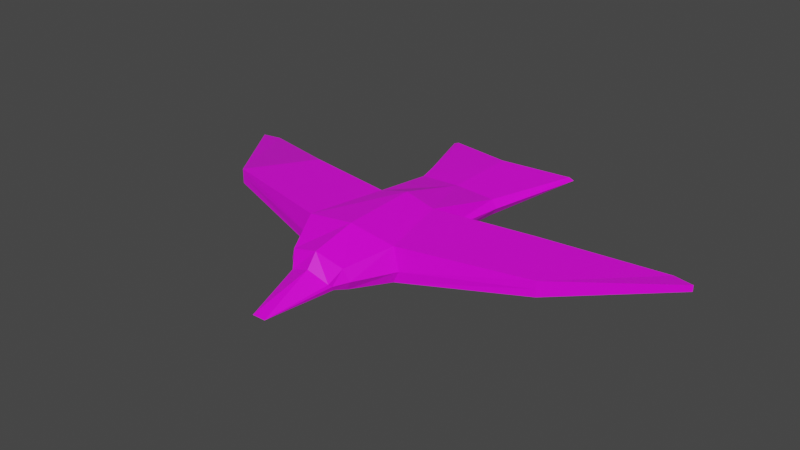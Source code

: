 # Source: Seagull.blend  (saved by Blender 2.91.10; exported with 4.5.12 LTS)
import bpy
from mathutils import Matrix  # noqa: F401  (used for matrix-valued properties, if any)

bpy.ops.wm.read_factory_settings(use_empty=True)
scene = bpy.context.scene
scene.name = 'Scene'

# ---- collections
col_collection = bpy.data.collections.new('Collection'); scene.collection.children.link(col_collection)

# ---- images (referenced by path relative to the original .blend; pixels are not part of the script)
import os
ASSET_DIR = os.environ.get("B2B_ASSET_DIR", "")  # directory of the original .blend (textures are referenced by path, not embedded)
HERE = os.path.dirname(os.path.abspath(__file__))  # packed textures are extracted next to this script under _unpacked/

def load_image(name, relpath, width, height, colorspace="sRGB"):
    """Load a texture the original file referenced (path relative to the .blend, or extracted next to this script)."""
    p = next((c for c in (os.path.join(HERE, relpath), os.path.join(ASSET_DIR, relpath)) if relpath and os.path.exists(c)), "")
    if p:
        img = bpy.data.images.load(p, check_existing=True)
        img.name = name
    else:  # same state as the original file: an image datablock whose file is absent (Cycles renders it pink)
        img = bpy.data.images.new(name, width, height)
        img.source = "FILE"
        img.filepath = "//" + (relpath or name)
    img.colorspace_settings.name = colorspace
    return img
img_colorpalette_png = load_image('ColorPalette.png', 'ColorPalette.png', 1024, 1024, 'sRGB')

# ---- materials (node trees are filled in below, after node groups)
mat_material = bpy.data.materials.new('Material')
mat_material.alpha_threshold = 0.0
mat_material.use_transparent_shadow = False
mat_material.line_color = (0.0, 0.0, 0.0, 1.0)

# ---- material node trees
mat_material.use_nodes = True; mat_material.node_tree.nodes.clear()
_N = mat_material.node_tree.nodes; _L = mat_material.node_tree.links
n0 = _N.new('ShaderNodeOutputMaterial'); n0.name = 'Material Output'; n0.location = (300, 300)
n1 = _N.new('ShaderNodeBsdfPrincipled'); n1.name = 'Principled BSDF'; n1.location = (10, 300)
n1.distribution = 'GGX'
n1.subsurface_method = 'RANDOM_WALK_SKIN'
n1.inputs[2].default_value = 0.4
n1.inputs[3].default_value = 1.45
n1.inputs[27].default_value = (0.0, 0.0, 0.0, 1.0)
n1.inputs[28].default_value = 1.0
n2 = _N.new('ShaderNodeTexImage'); n2.name = 'Image Texture'; n2.location = (-399, 191)
n2.image = img_colorpalette_png
_L.new(n1.outputs[0], n0.inputs[0])
_L.new(n2.outputs[0], n1.inputs[0])
n0.is_active_output = True

# ---- world
world_world = bpy.data.worlds.new('World'); scene.world = world_world
world_world.use_nodes = True; world_world.node_tree.nodes.clear()
_N = world_world.node_tree.nodes; _L = world_world.node_tree.links
n0 = _N.new('ShaderNodeOutputWorld'); n0.name = 'World Output'; n0.location = (300, 300)
n1 = _N.new('ShaderNodeBackground'); n1.name = 'Background'; n1.location = (10, 300)
n1.inputs[0].default_value = (0.05088, 0.05088, 0.05088, 1.0)
_L.new(n1.outputs[0], n0.inputs[0])
n0.is_active_output = True
world_world.color = (0.05088, 0.05088, 0.05088)
world_world.use_sun_shadow = False
world_world.sun_shadow_jitter_overblur = 0.0

# ---- meshes
me_cube = bpy.data.meshes.new('Cube')
me_cube.from_pydata([(-0.1362, -0.842, -0.009833), (-0.1362, -0.7997, -0.06118), (-0.4494, 1.109, 0.04049), (-0.4494, 1.109, 0.01361), (2.787e-07, -0.861, 0.04528), (2.579e-07, -0.7888, -0.09294), (-3.258e-07, 1.0, 0.06943), (-3.258e-07, 1.0, -0.01532), (-0.1453, -0.8208, -0.02836), (-3.258e-07, 1.0, 0.02705), (-0.4844, 1.109, 0.02705), (0.0, 0.0, -0.1901), (-0.1996, -6.502e-08, 0.1553), (0.0, 0.0, 0.2067), (-0.1996, -6.502e-08, -0.08278), (-0.2342, -7.633e-08, 0.0), (-1.629e-07, 0.5, -0.09357), (-0.2713, 0.5, 0.05319), (-0.3056, 0.5, 0.0), (-1.629e-07, 0.5, 0.06708), (-0.2713, 0.5, -0.05319), (1.629e-07, -0.5, 0.1938), (-0.3158, -0.5, -0.07868), (1.629e-07, -0.5, -0.1771), (-0.3158, -0.5, 0.1512), (-0.3507, -0.5, 0.0), (-0.8446, 0.1265, 0.1361), (-0.8446, 0.1265, 0.03173), (-0.8446, 0.1265, 0.08392), (-1.119, -0.2915, 0.03431), (-1.119, -0.2915, 0.1335), (-1.119, -0.2915, 0.08392), (-1.544, 0.4508, -0.004343), (-1.544, 0.4508, -0.04857), (-1.544, 0.4508, -0.02646), (-1.675, 0.4269, -0.04747), (-1.675, 0.4269, -0.005439), (-1.675, 0.4269, -0.02646), (-0.04432, -1.241, -0.08271), (4.044e-07, -1.241, -0.08271), (2.577e-07, -0.7908, 0.1317), (-0.1852, -0.7415, -0.06458), (2.387e-07, -0.7327, -0.1093), (-0.1852, -0.7755, 0.07903), (-0.2201, -0.7585, 0.0001807), (0.1362, -0.842, -0.009833), (0.1362, -0.7997, -0.06118), (0.4494, 1.109, 0.04049), (0.4494, 1.109, 0.01361), (0.1453, -0.8208, -0.02836), (0.4844, 1.109, 0.02705), (0.1996, 6.502e-08, 0.1553), (0.1996, 6.502e-08, -0.08278), (0.2342, 7.633e-08, 0.0), (0.2713, 0.5, 0.05319), (0.3056, 0.5, 0.0), (0.2713, 0.5, -0.05319), (0.3158, -0.5, -0.07868), (0.3158, -0.5, 0.1512), (0.3507, -0.5, 0.0), (0.8446, 0.1265, 0.1361), (0.8446, 0.1265, 0.03173), (0.8446, 0.1265, 0.08392), (1.119, -0.2915, 0.03431), (1.119, -0.2915, 0.1335), (1.119, -0.2915, 0.08392), (1.544, 0.4508, -0.004343), (1.544, 0.4508, -0.04857), (1.544, 0.4508, -0.02646), (1.675, 0.4269, -0.04747), (1.675, 0.4269, -0.005439), (1.675, 0.4269, -0.02646), (0.04432, -1.241, -0.08271), (0.1852, -0.7415, -0.06458), (0.1852, -0.7755, 0.07903), (0.2201, -0.7585, 0.0001807)], [], [(17, 19, 6, 2), (10, 2, 6, 9), (16, 20, 3, 7), (18, 17, 2, 10), (20, 18, 10, 3), (3, 10, 9, 7), (14, 22, 29, 27), (15, 14, 27, 28), (23, 22, 14, 11), (24, 21, 13, 12), (14, 15, 18, 20), (15, 12, 17, 18), (11, 14, 20, 16), (12, 13, 19, 17), (43, 40, 21, 24), (42, 41, 22, 23), (44, 43, 24, 25), (41, 44, 25, 22), (28, 27, 33, 34), (27, 29, 35, 33), (24, 12, 26, 30), (25, 24, 30, 31), (12, 15, 28, 26), (22, 25, 31, 29), (35, 37, 34, 33), (37, 36, 32, 34), (30, 26, 32, 36), (31, 30, 36, 37), (26, 28, 34, 32), (29, 31, 37, 35), (8, 1, 38, 0), (1, 5, 39, 38), (4, 0, 38, 39), (1, 8, 44, 41), (8, 0, 43, 44), (5, 1, 41, 42), (0, 4, 40, 43), (54, 47, 6, 19), (50, 9, 6, 47), (16, 7, 48, 56), (55, 50, 47, 54), (56, 48, 50, 55), (48, 7, 9, 50), (52, 61, 63, 57), (53, 62, 61, 52), (23, 11, 52, 57), (58, 51, 13, 21), (52, 56, 55, 53), (53, 55, 54, 51), (11, 16, 56, 52), (51, 54, 19, 13), (74, 58, 21, 40), (42, 23, 57, 73), (75, 59, 58, 74), (73, 57, 59, 75), (62, 68, 67, 61), (61, 67, 69, 63), (58, 64, 60, 51), (59, 65, 64, 58), (51, 60, 62, 53), (57, 63, 65, 59), (69, 67, 68, 71), (71, 68, 66, 70), (64, 70, 66, 60), (65, 71, 70, 64), (60, 66, 68, 62), (63, 69, 71, 65), (49, 45, 72, 46), (46, 72, 39, 5), (4, 39, 72, 45), (46, 73, 75, 49), (49, 75, 74, 45), (5, 42, 73, 46), (45, 74, 40, 4)])
_uv = me_cube.uv_layers.new(name='UVMap')
_uv.uv.foreach_set('vector', [0.6878, 0.5655, 0.6878, 0.5655, 0.6878, 0.5655, 0.6878, 0.5655, 0.6878, 0.5655, 0.6878, 0.5655, 0.6878, 0.5655, 0.6878, 0.5655, 0.6878, 0.5655, 0.6878, 0.5655, 0.6878, 0.5655, 0.6878, 0.5655, 0.6878, 0.5655, 0.6878, 0.5655, 0.6878, 0.5655, 0.6878, 0.5655, 0.6878, 0.5655, 0.6878, 0.5655, 0.6878, 0.5655, 0.6878, 0.5655, 0.6878, 0.5655, 0.6878, 0.5655, 0.6878, 0.5655, 0.6878, 0.5655, 0.6878, 0.5655, 0.6878, 0.5655, 0.6878, 0.5655, 0.6878, 0.5655, 0.6878, 0.5655, 0.6878, 0.5655, 0.6878, 0.5655, 0.6878, 0.5655, 0.93, 0.5591, 0.93, 0.5591, 0.93, 0.5591, 0.93, 0.5591, 0.93, 0.5591, 0.93, 0.5591, 0.93, 0.5591, 0.93, 0.5591, 0.6878, 0.5655, 0.6878, 0.5655, 0.6878, 0.5655, 0.6878, 0.5655, 0.6878, 0.5655, 0.6878, 0.5655, 0.6878, 0.5655, 0.6878, 0.5655, 0.6878, 0.5655, 0.6878, 0.5655, 0.6878, 0.5655, 0.6878, 0.5655, 0.6878, 0.5655, 0.6878, 0.5655, 0.6878, 0.5655, 0.6878, 0.5655, 0.93, 0.5591, 0.93, 0.5591, 0.93, 0.5591, 0.93, 0.5591, 0.93, 0.5591, 0.93, 0.5591, 0.93, 0.5591, 0.93, 0.5591, 0.93, 0.5591, 0.93, 0.5591, 0.93, 0.5591, 0.93, 0.5591, 0.93, 0.5591, 0.93, 0.5591, 0.93, 0.5591, 0.93, 0.5591, 0.6878, 0.5655, 0.6878, 0.5655, 0.6878, 0.5655, 0.6878, 0.5655, 0.6878, 0.5655, 0.6878, 0.5655, 0.6878, 0.5655, 0.6878, 0.5655, 0.6878, 0.5655, 0.6878, 0.5655, 0.6878, 0.5655, 0.6878, 0.5655, 0.6878, 0.5655, 0.6878, 0.5655, 0.6878, 0.5655, 0.6878, 0.5655, 0.6878, 0.5655, 0.6878, 0.5655, 0.6878, 0.5655, 0.6878, 0.5655, 0.6878, 0.5655, 0.6878, 0.5655, 0.6878, 0.5655, 0.6878, 0.5655, 0.6878, 0.5655, 0.6878, 0.5655, 0.6878, 0.5655, 0.6878, 0.5655, 0.6878, 0.5655, 0.6878, 0.5655, 0.6878, 0.5655, 0.6878, 0.5655, 0.6878, 0.5655, 0.6878, 0.5655, 0.6878, 0.5655, 0.6878, 0.5655, 0.6878, 0.5655, 0.6878, 0.5655, 0.6878, 0.5655, 0.6878, 0.5655, 0.6878, 0.5655, 0.6878, 0.5655, 0.6878, 0.5655, 0.6878, 0.5655, 0.6878, 0.5655, 0.6878, 0.5655, 0.6878, 0.5655, 0.6878, 0.5655, 0.4395, 0.08, 0.4395, 0.08, 0.4395, 0.08, 0.4395, 0.08, 0.4376, 0.3027, 0.4376, 0.3027, 0.4376, 0.3027, 0.4376, 0.3027, 0.4376, 0.3027, 0.4376, 0.3027, 0.4376, 0.3027, 0.4376, 0.3027, 0.93, 0.5591, 0.93, 0.5591, 0.93, 0.5591, 0.93, 0.5591, 0.93, 0.5591, 0.93, 0.5591, 0.93, 0.5591, 0.93, 0.5591, 0.93, 0.5591, 0.93, 0.5591, 0.93, 0.5591, 0.93, 0.5591, 0.93, 0.5591, 0.93, 0.5591, 0.93, 0.5591, 0.93, 0.5591, 0.6878, 0.5655, 0.6878, 0.5655, 0.6878, 0.5655, 0.6878, 0.5655, 0.6878, 0.5655, 0.6878, 0.5655, 0.6878, 0.5655, 0.6878, 0.5655, 0.6878, 0.5655, 0.6878, 0.5655, 0.6878, 0.5655, 0.6878, 0.5655, 0.6878, 0.5655, 0.6878, 0.5655, 0.6878, 0.5655, 0.6878, 0.5655, 0.6878, 0.5655, 0.6878, 0.5655, 0.6878, 0.5655, 0.6878, 0.5655, 0.6878, 0.5655, 0.6878, 0.5655, 0.6878, 0.5655, 0.6878, 0.5655, 0.6878, 0.5655, 0.6878, 0.5655, 0.6878, 0.5655, 0.6878, 0.5655, 0.6878, 0.5655, 0.6878, 0.5655, 0.6878, 0.5655, 0.6878, 0.5655, 0.93, 0.5591, 0.93, 0.5591, 0.93, 0.5591, 0.93, 0.5591, 0.93, 0.5591, 0.93, 0.5591, 0.93, 0.5591, 0.93, 0.5591, 0.6878, 0.5655, 0.6878, 0.5655, 0.6878, 0.5655, 0.6878, 0.5655, 0.6878, 0.5655, 0.6878, 0.5655, 0.6878, 0.5655, 0.6878, 0.5655, 0.6878, 0.5655, 0.6878, 0.5655, 0.6878, 0.5655, 0.6878, 0.5655, 0.6878, 0.5655, 0.6878, 0.5655, 0.6878, 0.5655, 0.6878, 0.5655, 0.93, 0.5591, 0.93, 0.5591, 0.93, 0.5591, 0.93, 0.5591, 0.93, 0.5591, 0.93, 0.5591, 0.93, 0.5591, 0.93, 0.5591, 0.93, 0.5591, 0.93, 0.5591, 0.93, 0.5591, 0.93, 0.5591, 0.93, 0.5591, 0.93, 0.5591, 0.93, 0.5591, 0.93, 0.5591, 0.6878, 0.5655, 0.6878, 0.5655, 0.6878, 0.5655, 0.6878, 0.5655, 0.6878, 0.5655, 0.6878, 0.5655, 0.6878, 0.5655, 0.6878, 0.5655, 0.6878, 0.5655, 0.6878, 0.5655, 0.6878, 0.5655, 0.6878, 0.5655, 0.6878, 0.5655, 0.6878, 0.5655, 0.6878, 0.5655, 0.6878, 0.5655, 0.6878, 0.5655, 0.6878, 0.5655, 0.6878, 0.5655, 0.6878, 0.5655, 0.6878, 0.5655, 0.6878, 0.5655, 0.6878, 0.5655, 0.6878, 0.5655, 0.6878, 0.5655, 0.6878, 0.5655, 0.6878, 0.5655, 0.6878, 0.5655, 0.6878, 0.5655, 0.6878, 0.5655, 0.6878, 0.5655, 0.6878, 0.5655, 0.6878, 0.5655, 0.6878, 0.5655, 0.6878, 0.5655, 0.6878, 0.5655, 0.6878, 0.5655, 0.6878, 0.5655, 0.6878, 0.5655, 0.6878, 0.5655, 0.6878, 0.5655, 0.6878, 0.5655, 0.6878, 0.5655, 0.6878, 0.5655, 0.6878, 0.5655, 0.6878, 0.5655, 0.6878, 0.5655, 0.6878, 0.5655, 0.4376, 0.3027, 0.4376, 0.3027, 0.4376, 0.3027, 0.4376, 0.3027, 0.4376, 0.3027, 0.4376, 0.3027, 0.4376, 0.3027, 0.4376, 0.3027, 0.4376, 0.3027, 0.4376, 0.3027, 0.4376, 0.3027, 0.4376, 0.3027, 0.93, 0.5591, 0.93, 0.5591, 0.93, 0.5591, 0.93, 0.5591, 0.93, 0.5591, 0.93, 0.5591, 0.93, 0.5591, 0.93, 0.5591, 0.93, 0.5591, 0.93, 0.5591, 0.93, 0.5591, 0.93, 0.5591, 0.93, 0.5591, 0.93, 0.5591, 0.93, 0.5591, 0.93, 0.5591])
me_cube.materials.append(mat_material)
me_cube.use_remesh_preserve_volume = False
me_cube.use_remesh_preserve_attributes = False
me_cube.use_mirror_vertex_groups = False
me_cube.update()
arm_armature_001 = bpy.data.armatures.new('Armature.001')  # bones are not reproduced

# ---- objects
ob_bird = bpy.data.objects.new('Bird', me_cube)
ob_armature_bird = bpy.data.objects.new('Armature Bird', arm_armature_001)

# ---- transforms, parenting, visibility, modifiers, constraints
ob_bird.parent = ob_armature_bird
ob_bird.matrix_parent_inverse = Matrix(((1.0, -0.0, -0.0, -0.0), (-0.0, 1.0, 0.0, 0.233), (-0.0, -0.0, 1.0, -0.0), (-0.0, 0.0, -0.0, 1.0)))
ob_bird.location = (0.0, 0.0, 0.0)
ob_bird.lock_rotations_4d = False
ob_bird.empty_display_type = 'ARROWS'
ob_bird.lineart.crease_threshold = 0.0
_vg = ob_bird.vertex_groups.new(name='Shoulder.L')
for _i, _w in zip([0, 1, 2, 3, 4, 5, 6, 7, 8, 9, 10, 11, 12, 13, 14, 15, 16, 17, 18, 19, 20, 21, 22, 23, 24, 25, 38, 39, 40, 41, 42, 43, 44, 45, 46, 47, 48, 49, 50, 51, 52, 53, 54, 55, 56, 57, 58, 59, 72, 73, 74, 75], [0.4441, 0.4383, 0.425, 0.4222, 0.4277, 0.4313, 0.4489, 0.4481, 0.4428, 0.4484, 0.4222, 0.4822, 0.1151, 0.4844, 0.1175, 0.08692, 0.4642, 0.4427, 0.4384, 0.4613, 0.4411, 0.4444, 0.04279, 0.4451, 0.05129, 0.0207, 0.4046, 0.4047, 0.4324, 0.3948, 0.4373, 0.4291, 0.4046, 0.3942, 0.3983, 0.4068, 0.406, 0.3941, 0.404, 0.8057, 0.7993, 0.823, 0.4624, 0.4612, 0.4639, 0.5021, 0.498, 0.4854, 0.4031, 0.3994, 0.3821, 0.3857]): _vg.add([_i], _w, 'REPLACE')
_vg = ob_bird.vertex_groups.new(name='Wing.L')
for _i, _w in zip([0, 1, 2, 3, 4, 5, 6, 7, 8, 9, 10, 16, 17, 18, 19, 20, 21, 23, 38, 39, 40, 41, 42, 43, 44, 45, 46, 47, 48, 49, 50, 51, 52, 53, 54, 55, 56, 57, 58, 59, 60, 61, 62, 63, 64, 65, 66, 67, 68, 69, 70, 71, 72, 73, 74, 75], [0.0579, 0.05497, 0.04442, 0.04444, 0.07228, 0.06875, 0.05106, 0.05192, 0.0556, 0.05165, 0.04401, 0.0216, 0.04171, 0.05013, 0.02743, 0.04051, 0.05561, 0.05489, 0.09755, 0.0953, 0.06759, 0.03329, 0.06275, 0.0362, 0.02802, 0.1038, 0.1083, 0.1209, 0.1246, 0.1075, 0.1268, 0.0741, 0.07722, 0.08534, 0.048, 0.05027, 0.0494, 0.4467, 0.445, 0.4756, 0.9851, 0.9853, 0.9863, 0.9809, 0.9782, 0.9793, 0.9996, 0.9994, 0.9996, 1.0, 1.0, 1.0, 0.09479, 0.1642, 0.1457, 0.1707]): _vg.add([_i], _w, 'REPLACE')
_vg = ob_bird.vertex_groups.new(name='Shoulder.R')
for _i, _w in zip([0, 1, 2, 3, 4, 5, 6, 7, 8, 9, 10, 11, 12, 13, 14, 15, 16, 17, 18, 19, 20, 21, 22, 23, 24, 25, 38, 39, 40, 41, 42, 43, 44, 45, 46, 47, 48, 49, 50, 51, 52, 53, 54, 55, 56, 57, 58, 59, 72, 73, 74, 75], [0.3942, 0.3983, 0.4068, 0.406, 0.4277, 0.4313, 0.4489, 0.4481, 0.3941, 0.4484, 0.404, 0.4822, 0.8057, 0.4844, 0.7993, 0.823, 0.4642, 0.4624, 0.4612, 0.4613, 0.4639, 0.4444, 0.5021, 0.4451, 0.498, 0.4854, 0.4031, 0.4047, 0.4324, 0.3994, 0.4373, 0.3821, 0.3857, 0.4441, 0.4383, 0.425, 0.4222, 0.4428, 0.4222, 0.1151, 0.1175, 0.08692, 0.4427, 0.4384, 0.4411, 0.04279, 0.05129, 0.0207, 0.4046, 0.3948, 0.4291, 0.4046]): _vg.add([_i], _w, 'REPLACE')
_vg = ob_bird.vertex_groups.new(name='Wing.R')
for _i, _w in zip([0, 1, 2, 3, 4, 5, 6, 7, 8, 9, 10, 12, 14, 15, 16, 17, 18, 19, 20, 21, 22, 23, 24, 25, 26, 27, 28, 29, 30, 31, 32, 33, 34, 35, 36, 37, 38, 39, 40, 41, 42, 43, 44, 45, 46, 47, 48, 49, 50, 54, 55, 56, 72, 73, 74, 75], [0.1038, 0.1083, 0.1209, 0.1246, 0.07228, 0.06875, 0.05106, 0.05192, 0.1075, 0.05165, 0.1268, 0.0741, 0.07722, 0.08534, 0.0216, 0.048, 0.05027, 0.02743, 0.0494, 0.05561, 0.4467, 0.05489, 0.445, 0.4756, 0.9851, 0.9853, 0.9863, 0.9809, 0.9782, 0.9793, 0.9996, 0.9994, 0.9996, 1.0, 1.0, 1.0, 0.09479, 0.0953, 0.06759, 0.1642, 0.06275, 0.1457, 0.1707, 0.0579, 0.05497, 0.04442, 0.04444, 0.0556, 0.04401, 0.04171, 0.05013, 0.04051, 0.09755, 0.03329, 0.0362, 0.02802]): _vg.add([_i], _w, 'REPLACE')
_m = ob_bird.modifiers.new('Armature', 'ARMATURE')
_m.object = ob_armature_bird
ob_armature_bird.location = (0.0, 0.0, 0.0)
ob_armature_bird.scale = (0.1, 0.1, 0.1)
ob_armature_bird.show_in_front = True
ob_armature_bird.lineart.crease_threshold = 0.0

# ---- collection membership
col_collection.objects.link(ob_bird)
col_collection.objects.link(ob_armature_bird)

# ---- scene / render settings (as saved in the file)
scene.frame_start = 1; scene.frame_end = 39; scene.frame_set(1)
scene.render.engine = 'BLENDER_EEVEE_NEXT'
scene.cycles.use_denoising = False
scene.cycles.samples = 128
scene.cycles.sampling_pattern = 'TABULATED_SOBOL'
scene.cycles.use_adaptive_sampling = False
scene.cycles.use_light_tree = False
scene.view_settings.view_transform = 'Filmic'
bpy.context.view_layer.update()

# ---- added for rendering (the .blend has no active camera and no usable light): camera, sun
cam_auto = bpy.data.cameras.new('AutoCamera')
cam_auto.lens = 50.0
cam_auto.sensor_width = 36.0
cam_auto.clip_end = 1000.0
ob_auto_camera = bpy.data.objects.new('AutoCamera', cam_auto)
scene.collection.objects.link(ob_auto_camera)
ob_auto_camera.location = (0.380365, -0.439747, 0.305125)
ob_auto_camera.rotation_euler = (1.09748, -7.21219e-08, 0.694738)
scene.camera = ob_auto_camera
light_auto_sun = bpy.data.lights.new('AutoSun', 'SUN')
light_auto_sun.energy = 3.0
light_auto_sun.angle = 0.0523599
ob_auto_sun = bpy.data.objects.new('AutoSun', light_auto_sun)
scene.collection.objects.link(ob_auto_sun)
ob_auto_sun.rotation_euler = (0.872665, 0.174533, 0.523599)
bpy.context.view_layer.update()
